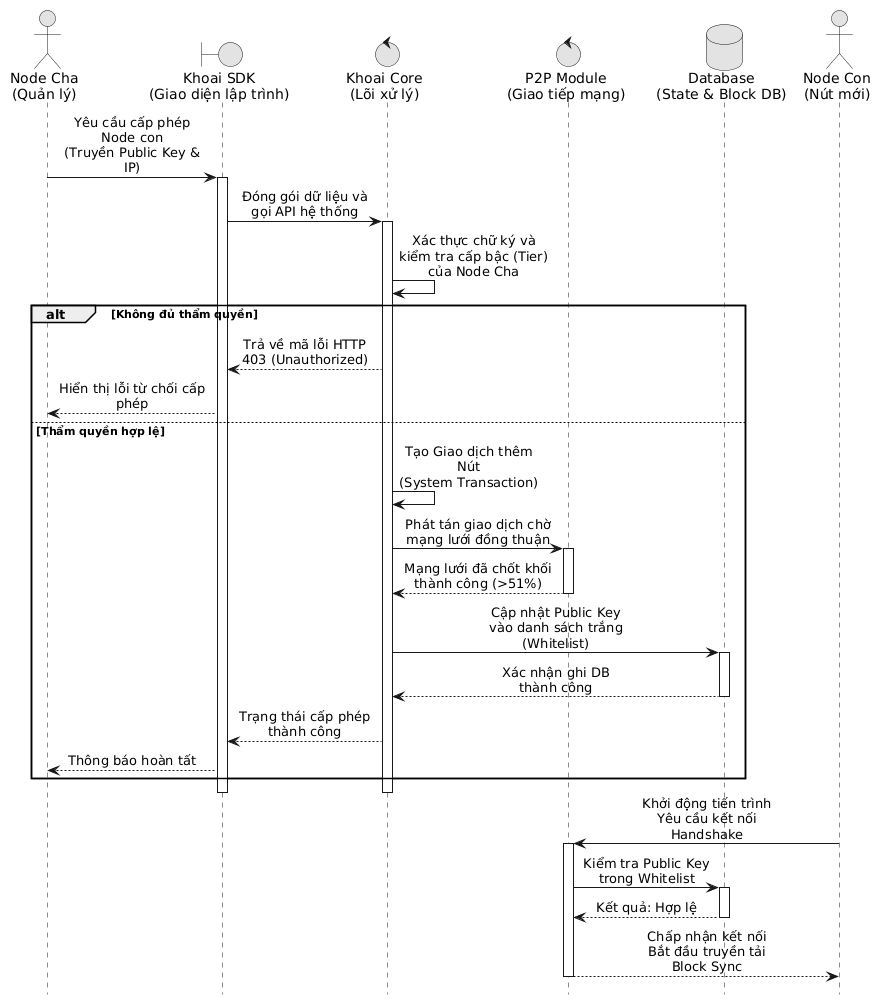

The diagram above was rendered by PlantUML. Its source (embedded in the PNG):
@startuml
hide footbox
skinparam maxMessageSize 150
skinparam monochrome true
skinparam shadowing false
skinparam sequenceMessageAlign center

' === ĐỊNH NGHĨA LIFELINE THEO CHUẨN UML ===
actor "Node Cha\n(Quản lý)" as Parent
boundary "Khoai SDK\n(Giao diện lập trình)" as SDK
control "Khoai Core\n(Lõi xử lý)" as Core
control "P2P Module\n(Giao tiếp mạng)" as P2P
database "Database\n(State & Block DB)" as DB
actor "Node Con\n(Nút mới)" as Child

' === LUỒNG XỬ LÝ CẤP PHÉP ===
Parent -> SDK : Yêu cầu cấp phép Node con\n(Truyền Public Key & IP)
activate SDK

SDK -> Core : Đóng gói dữ liệu và gọi API hệ thống
activate Core

Core -> Core : Xác thực chữ ký và\nkiểm tra cấp bậc (Tier) của Node Cha

alt Không đủ thẩm quyền
    Core --> SDK : Trả về mã lỗi HTTP 403 (Unauthorized)
    SDK --> Parent : Hiển thị lỗi từ chối cấp phép
else Thẩm quyền hợp lệ
    Core -> Core : Tạo Giao dịch thêm Nút\n(System Transaction)
    
    Core -> P2P : Phát tán giao dịch chờ mạng lưới đồng thuận
    activate P2P
    ' Bỏ qua chi tiết các bước bỏ phiếu của mạng lưới để tập trung vào luồng chính
    P2P --> Core : Mạng lưới đã chốt khối thành công (>51%)
    deactivate P2P
    
    Core -> DB : Cập nhật Public Key vào danh sách trắng (Whitelist)
    activate DB
    DB --> Core : Xác nhận ghi DB thành công
    deactivate DB
    
    Core --> SDK : Trạng thái cấp phép thành công
    SDK --> Parent : Thông báo hoàn tất
end
deactivate Core
deactivate SDK

' === LUỒNG XỬ LÝ KẾT NỐI SAU KHI ĐƯỢC CẤP PHÉP ===
Child -> P2P : Khởi động tiến trình\nYêu cầu kết nối Handshake
activate P2P

P2P -> DB : Kiểm tra Public Key trong Whitelist
activate DB
DB --> P2P : Kết quả: Hợp lệ
deactivate DB

P2P --> Child : Chấp nhận kết nối\nBắt đầu truyền tải Block Sync
deactivate P2P
@enduml